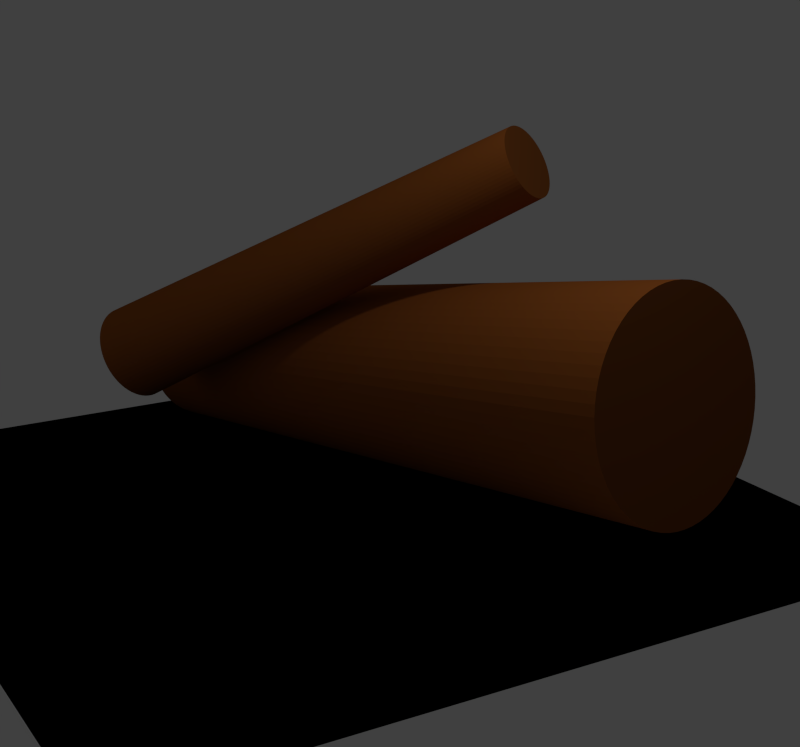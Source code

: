 # Source: wood.blend  (saved by Blender 2.69.0; exported with 4.5.12 LTS)
import bpy
from mathutils import Matrix  # noqa: F401  (used for matrix-valued properties, if any)

bpy.ops.wm.read_factory_settings(use_empty=True)
scene = bpy.context.scene
scene.name = 'Scene'

# ---- collections
col_collection_1 = bpy.data.collections.new('Collection 1'); scene.collection.children.link(col_collection_1)

# ---- materials (node trees are filled in below, after node groups)
mat_transparent__f_ngt_schatten = bpy.data.materials.new('transparent, fängt Schatten')
mat_transparent__f_ngt_schatten.alpha_threshold = 0.0
mat_transparent__f_ngt_schatten.use_transparent_shadow = False
mat_transparent__f_ngt_schatten.diffuse_color = (0.0, 0.0, 0.0, 1.0)
mat_transparent__f_ngt_schatten.specular_color = (0.0, 0.0, 0.0)
mat_transparent__f_ngt_schatten.roughness = 0.5
mat_transparent__f_ngt_schatten.specular_intensity = 0.0
mat_holzringe = bpy.data.materials.new('Holzringe')
mat_holzringe.alpha_threshold = 0.0
mat_holzringe.use_transparent_shadow = False
mat_holzringe.diffuse_color = (0.1559, 0.04817, 0.01096, 1.0)
mat_holzringe.roughness = 0.5
mat_holzringe.specular_intensity = 0.2
mat_holzringe.line_color = (0.0, 0.0, 0.0, 1.0)
mat_holz = bpy.data.materials.new('Holz')
mat_holz.alpha_threshold = 0.0
mat_holz.use_transparent_shadow = False
mat_holz.diffuse_color = (0.3588, 0.1047, 0.02088, 1.0)
mat_holz.roughness = 0.5
mat_holz.specular_intensity = 0.2
mat_holz.line_color = (0.0, 0.0, 0.0, 1.0)

# ---- material node trees

# ---- world
world_world = bpy.data.worlds.new('World'); scene.world = world_world
world_world.color = (0.05088, 0.05088, 0.05088)
world_world.use_sun_shadow = False
world_world.sun_shadow_jitter_overblur = 0.0
world_world.cycles.sampling_method = 'MANUAL'
world_world.cycles.sample_map_resolution = 256

# ---- cameras
cam_camera = bpy.data.cameras.new('Camera')
cam_camera.clip_end = 100.0
cam_camera.lens = 59.34
cam_camera.sensor_width = 32.0
cam_camera.sensor_height = 18.0
cam_camera.ortho_scale = 8.521
cam_camera.dof.focus_distance = 0.0
cam_camera.dof.aperture_fstop = 128.0

# ---- lights
light_lamp = bpy.data.lights.new('Lamp', 'POINT')
light_lamp.transmission_factor = 0.0
light_lamp.cutoff_distance = 30.0
light_lamp.energy = 100.0
light_lamp.shadow_buffer_clip_start = 1.001
light_lamp.shadow_soft_size = 0.1
light_lamp.shadow_maximum_resolution = 0.006
light_lamp.use_absolute_resolution = True
light_lamp.cycles.use_multiple_importance_sampling = False

# ---- meshes
me_schattenf_nger = bpy.data.meshes.new('Schattenfänger')
me_schattenf_nger.from_pydata([(1.343, -6.333e-07, -7.056), (-5.585, -1.398e-06, -3.056), (-1.585, -2.904e-07, 3.872), (5.343, 8.019e-07, -0.1282)], [], [(1, 2, 3, 0)])
me_schattenf_nger.materials.append(mat_transparent__f_ngt_schatten)
me_schattenf_nger.use_remesh_preserve_volume = False
me_schattenf_nger.use_remesh_preserve_attributes = False
me_schattenf_nger.use_mirror_vertex_groups = False
me_schattenf_nger.update()
me_cylinder_001 = bpy.data.meshes.new('Cylinder.001')
me_cylinder_001.from_pydata([(0.0, 0.75, -2.5), (-1.39e-07, 0.525, 2.5), (0.07351, 0.7464, -2.5), (0.05146, 0.5225, 2.5), (0.1463, 0.7356, -2.5), (0.1024, 0.5149, 2.5), (0.2177, 0.7177, -2.5), (0.1524, 0.5024, 2.5), (0.287, 0.6929, -2.5), (0.2009, 0.485, 2.5), (0.3535, 0.6614, -2.5), (0.2475, 0.463, 2.5), (0.4167, 0.6236, -2.5), (0.2917, 0.4365, 2.5), (0.4758, 0.5798, -2.5), (0.3331, 0.4058, 2.5), (0.5303, 0.5303, -2.5), (0.3712, 0.3712, 2.5), (0.5798, 0.4758, -2.5), (0.4058, 0.3331, 2.5), (0.6236, 0.4167, -2.5), (0.4365, 0.2917, 2.5), (0.6614, 0.3535, -2.5), (0.463, 0.2475, 2.5), (0.6929, 0.287, -2.5), (0.485, 0.2009, 2.5), (0.7177, 0.2177, -2.5), (0.5024, 0.1524, 2.5), (0.7356, 0.1463, -2.5), (0.5149, 0.1024, 2.5), (0.7464, 0.07351, -2.5), (0.5225, 0.05146, 2.5), (0.75, -1.222e-07, -2.5), (0.525, -1.347e-07, 2.5), (0.7464, -0.07351, -2.5), (0.5225, -0.05146, 2.5), (0.7356, -0.1463, -2.5), (0.5149, -0.1024, 2.5), (0.7177, -0.2177, -2.5), (0.5024, -0.1524, 2.5), (0.6929, -0.287, -2.5), (0.485, -0.2009, 2.5), (0.6614, -0.3535, -2.5), (0.463, -0.2475, 2.5), (0.6236, -0.4167, -2.5), (0.4365, -0.2917, 2.5), (0.5798, -0.4758, -2.5), (0.4058, -0.3331, 2.5), (0.5303, -0.5303, -2.5), (0.3712, -0.3712, 2.5), (0.4758, -0.5798, -2.5), (0.3331, -0.4058, 2.5), (0.4167, -0.6236, -2.5), (0.2917, -0.4365, 2.5), (0.3535, -0.6614, -2.5), (0.2475, -0.463, 2.5), (0.287, -0.6929, -2.5), (0.2009, -0.485, 2.5), (0.2177, -0.7177, -2.5), (0.1524, -0.5024, 2.5), (0.1463, -0.7356, -2.5), (0.1024, -0.5149, 2.5), (0.07351, -0.7464, -2.5), (0.05146, -0.5225, 2.5), (-6.02e-07, -0.75, -2.5), (-5.492e-07, -0.525, 2.5), (-0.07351, -0.7464, -2.5), (-0.05146, -0.5225, 2.5), (-0.1463, -0.7356, -2.5), (-0.1024, -0.5149, 2.5), (-0.2177, -0.7177, -2.5), (-0.1524, -0.5024, 2.5), (-0.287, -0.6929, -2.5), (-0.2009, -0.485, 2.5), (-0.3535, -0.6614, -2.5), (-0.2475, -0.463, 2.5), (-0.4167, -0.6236, -2.5), (-0.2917, -0.4365, 2.5), (-0.4758, -0.5798, -2.5), (-0.3331, -0.4058, 2.5), (-0.5303, -0.5303, -2.5), (-0.3712, -0.3712, 2.5), (-0.5798, -0.4758, -2.5), (-0.4058, -0.3331, 2.5), (-0.6236, -0.4167, -2.5), (-0.4365, -0.2917, 2.5), (-0.6614, -0.3535, -2.5), (-0.463, -0.2475, 2.5), (-0.6929, -0.287, -2.5), (-0.485, -0.2009, 2.5), (-0.7177, -0.2177, -2.5), (-0.5024, -0.1524, 2.5), (-0.7356, -0.1463, -2.5), (-0.5149, -0.1024, 2.5), (-0.7464, -0.07351, -2.5), (-0.5225, -0.05146, 2.5), (-0.75, -3.487e-07, -2.5), (-0.525, -2.933e-07, 2.5), (-0.7464, 0.07351, -2.5), (-0.5225, 0.05146, 2.5), (-0.7356, 0.1463, -2.5), (-0.5149, 0.1024, 2.5), (-0.7177, 0.2177, -2.5), (-0.5024, 0.1524, 2.5), (-0.6929, 0.287, -2.5), (-0.485, 0.2009, 2.5), (-0.6614, 0.3535, -2.5), (-0.463, 0.2475, 2.5), (-0.6236, 0.4167, -2.5), (-0.4365, 0.2917, 2.5), (-0.5798, 0.4758, -2.5), (-0.4058, 0.3331, 2.5), (-0.5303, 0.5303, -2.5), (-0.3712, 0.3712, 2.5), (-0.4758, 0.5798, -2.5), (-0.3331, 0.4058, 2.5), (-0.4167, 0.6236, -2.5), (-0.2917, 0.4365, 2.5), (-0.3535, 0.6614, -2.5), (-0.2475, 0.463, 2.5), (-0.287, 0.6929, -2.5), (-0.2009, 0.485, 2.5), (-0.2177, 0.7177, -2.5), (-0.1524, 0.5024, 2.5), (-0.1463, 0.7356, -2.5), (-0.1024, 0.5149, 2.5), (-0.07352, 0.7464, -2.5), (-0.05146, 0.5225, 2.5)], [], [(0, 1, 3, 2), (2, 3, 5, 4), (4, 5, 7, 6), (6, 7, 9, 8), (8, 9, 11, 10), (10, 11, 13, 12), (12, 13, 15, 14), (14, 15, 17, 16), (16, 17, 19, 18), (18, 19, 21, 20), (20, 21, 23, 22), (22, 23, 25, 24), (24, 25, 27, 26), (26, 27, 29, 28), (28, 29, 31, 30), (30, 31, 33, 32), (32, 33, 35, 34), (34, 35, 37, 36), (36, 37, 39, 38), (38, 39, 41, 40), (40, 41, 43, 42), (42, 43, 45, 44), (44, 45, 47, 46), (46, 47, 49, 48), (48, 49, 51, 50), (50, 51, 53, 52), (52, 53, 55, 54), (54, 55, 57, 56), (56, 57, 59, 58), (58, 59, 61, 60), (60, 61, 63, 62), (62, 63, 65, 64), (64, 65, 67, 66), (66, 67, 69, 68), (68, 69, 71, 70), (70, 71, 73, 72), (72, 73, 75, 74), (74, 75, 77, 76), (76, 77, 79, 78), (78, 79, 81, 80), (80, 81, 83, 82), (82, 83, 85, 84), (84, 85, 87, 86), (86, 87, 89, 88), (88, 89, 91, 90), (90, 91, 93, 92), (92, 93, 95, 94), (94, 95, 97, 96), (96, 97, 99, 98), (98, 99, 101, 100), (100, 101, 103, 102), (102, 103, 105, 104), (104, 105, 107, 106), (106, 107, 109, 108), (108, 109, 111, 110), (110, 111, 113, 112), (112, 113, 115, 114), (114, 115, 117, 116), (116, 117, 119, 118), (118, 119, 121, 120), (120, 121, 123, 122), (122, 123, 125, 124), (3, 1, 127, 125, 123, 121, 119, 117, 115, 113, 111, 109, 107, 105, 103, 101, 99, 97, 95, 93, 91, 89, 87, 85, 83, 81, 79, 77, 75, 73, 71, 69, 67, 65, 63, 61, 59, 57, 55, 53, 51, 49, 47, 45, 43, 41, 39, 37, 35, 33, 31, 29, 27, 25, 23, 21, 19, 17, 15, 13, 11, 9, 7, 5), (126, 127, 1, 0), (124, 125, 127, 126), (0, 2, 4, 6, 8, 10, 12, 14, 16, 18, 20, 22, 24, 26, 28, 30, 32, 34, 36, 38, 40, 42, 44, 46, 48, 50, 52, 54, 56, 58, 60, 62, 64, 66, 68, 70, 72, 74, 76, 78, 80, 82, 84, 86, 88, 90, 92, 94, 96, 98, 100, 102, 104, 106, 108, 110, 112, 114, 116, 118, 120, 122, 124, 126)])
me_cylinder_001.polygons.foreach_set('material_index', [1, 1, 1, 1, 1, 1, 1, 1, 1, 1, 1, 1, 1, 1, 1, 1, 1, 1, 1, 1, 1, 1, 1, 1, 1, 1, 1, 1, 1, 1, 1, 1, 1, 1, 1, 1, 1, 1, 1, 1, 1, 1, 1, 1, 1, 1, 1, 1, 1, 1, 1, 1, 1, 1, 1, 1, 1, 1, 1, 1, 1, 1, 0, 1, 1, 0])
me_cylinder_001.materials.append(mat_holzringe)
me_cylinder_001.materials.append(mat_holz)
me_cylinder_001.use_remesh_preserve_volume = False
me_cylinder_001.use_remesh_preserve_attributes = False
me_cylinder_001.use_mirror_vertex_groups = False
me_cylinder_001.update()
me_cylinder = bpy.data.meshes.new('Cylinder')
me_cylinder.from_pydata([(0.0, 0.75, -2.5), (-1.39e-07, 0.525, 2.5), (0.07351, 0.7464, -2.5), (0.05146, 0.5225, 2.5), (0.1463, 0.7356, -2.5), (0.1024, 0.5149, 2.5), (0.2177, 0.7177, -2.5), (0.1524, 0.5024, 2.5), (0.287, 0.6929, -2.5), (0.2009, 0.485, 2.5), (0.3535, 0.6614, -2.5), (0.2475, 0.463, 2.5), (0.4167, 0.6236, -2.5), (0.2917, 0.4365, 2.5), (0.4758, 0.5798, -2.5), (0.3331, 0.4058, 2.5), (0.5303, 0.5303, -2.5), (0.3712, 0.3712, 2.5), (0.5798, 0.4758, -2.5), (0.4058, 0.3331, 2.5), (0.6236, 0.4167, -2.5), (0.4365, 0.2917, 2.5), (0.6614, 0.3535, -2.5), (0.463, 0.2475, 2.5), (0.6929, 0.287, -2.5), (0.485, 0.2009, 2.5), (0.7177, 0.2177, -2.5), (0.5024, 0.1524, 2.5), (0.7356, 0.1463, -2.5), (0.5149, 0.1024, 2.5), (0.7464, 0.07351, -2.5), (0.5225, 0.05146, 2.5), (0.75, -1.222e-07, -2.5), (0.525, -1.347e-07, 2.5), (0.7464, -0.07351, -2.5), (0.5225, -0.05146, 2.5), (0.7356, -0.1463, -2.5), (0.5149, -0.1024, 2.5), (0.7177, -0.2177, -2.5), (0.5024, -0.1524, 2.5), (0.6929, -0.287, -2.5), (0.485, -0.2009, 2.5), (0.6614, -0.3535, -2.5), (0.463, -0.2475, 2.5), (0.6236, -0.4167, -2.5), (0.4365, -0.2917, 2.5), (0.5798, -0.4758, -2.5), (0.4058, -0.3331, 2.5), (0.5303, -0.5303, -2.5), (0.3712, -0.3712, 2.5), (0.4758, -0.5798, -2.5), (0.3331, -0.4058, 2.5), (0.4167, -0.6236, -2.5), (0.2917, -0.4365, 2.5), (0.3535, -0.6614, -2.5), (0.2475, -0.463, 2.5), (0.287, -0.6929, -2.5), (0.2009, -0.485, 2.5), (0.2177, -0.7177, -2.5), (0.1524, -0.5024, 2.5), (0.1463, -0.7356, -2.5), (0.1024, -0.5149, 2.5), (0.07351, -0.7464, -2.5), (0.05146, -0.5225, 2.5), (-6.02e-07, -0.75, -2.5), (-5.492e-07, -0.525, 2.5), (-0.07351, -0.7464, -2.5), (-0.05146, -0.5225, 2.5), (-0.1463, -0.7356, -2.5), (-0.1024, -0.5149, 2.5), (-0.2177, -0.7177, -2.5), (-0.1524, -0.5024, 2.5), (-0.287, -0.6929, -2.5), (-0.2009, -0.485, 2.5), (-0.3535, -0.6614, -2.5), (-0.2475, -0.463, 2.5), (-0.4167, -0.6236, -2.5), (-0.2917, -0.4365, 2.5), (-0.4758, -0.5798, -2.5), (-0.3331, -0.4058, 2.5), (-0.5303, -0.5303, -2.5), (-0.3712, -0.3712, 2.5), (-0.5798, -0.4758, -2.5), (-0.4058, -0.3331, 2.5), (-0.6236, -0.4167, -2.5), (-0.4365, -0.2917, 2.5), (-0.6614, -0.3535, -2.5), (-0.463, -0.2475, 2.5), (-0.6929, -0.287, -2.5), (-0.485, -0.2009, 2.5), (-0.7177, -0.2177, -2.5), (-0.5024, -0.1524, 2.5), (-0.7356, -0.1463, -2.5), (-0.5149, -0.1024, 2.5), (-0.7464, -0.07351, -2.5), (-0.5225, -0.05146, 2.5), (-0.75, -3.487e-07, -2.5), (-0.525, -2.933e-07, 2.5), (-0.7464, 0.07351, -2.5), (-0.5225, 0.05146, 2.5), (-0.7356, 0.1463, -2.5), (-0.5149, 0.1024, 2.5), (-0.7177, 0.2177, -2.5), (-0.5024, 0.1524, 2.5), (-0.6929, 0.287, -2.5), (-0.485, 0.2009, 2.5), (-0.6614, 0.3535, -2.5), (-0.463, 0.2475, 2.5), (-0.6236, 0.4167, -2.5), (-0.4365, 0.2917, 2.5), (-0.5798, 0.4758, -2.5), (-0.4058, 0.3331, 2.5), (-0.5303, 0.5303, -2.5), (-0.3712, 0.3712, 2.5), (-0.4758, 0.5798, -2.5), (-0.3331, 0.4058, 2.5), (-0.4167, 0.6236, -2.5), (-0.2917, 0.4365, 2.5), (-0.3535, 0.6614, -2.5), (-0.2475, 0.463, 2.5), (-0.287, 0.6929, -2.5), (-0.2009, 0.485, 2.5), (-0.2177, 0.7177, -2.5), (-0.1524, 0.5024, 2.5), (-0.1463, 0.7356, -2.5), (-0.1024, 0.5149, 2.5), (-0.07352, 0.7464, -2.5), (-0.05146, 0.5225, 2.5)], [], [(0, 1, 3, 2), (2, 3, 5, 4), (4, 5, 7, 6), (6, 7, 9, 8), (8, 9, 11, 10), (10, 11, 13, 12), (12, 13, 15, 14), (14, 15, 17, 16), (16, 17, 19, 18), (18, 19, 21, 20), (20, 21, 23, 22), (22, 23, 25, 24), (24, 25, 27, 26), (26, 27, 29, 28), (28, 29, 31, 30), (30, 31, 33, 32), (32, 33, 35, 34), (34, 35, 37, 36), (36, 37, 39, 38), (38, 39, 41, 40), (40, 41, 43, 42), (42, 43, 45, 44), (44, 45, 47, 46), (46, 47, 49, 48), (48, 49, 51, 50), (50, 51, 53, 52), (52, 53, 55, 54), (54, 55, 57, 56), (56, 57, 59, 58), (58, 59, 61, 60), (60, 61, 63, 62), (62, 63, 65, 64), (64, 65, 67, 66), (66, 67, 69, 68), (68, 69, 71, 70), (70, 71, 73, 72), (72, 73, 75, 74), (74, 75, 77, 76), (76, 77, 79, 78), (78, 79, 81, 80), (80, 81, 83, 82), (82, 83, 85, 84), (84, 85, 87, 86), (86, 87, 89, 88), (88, 89, 91, 90), (90, 91, 93, 92), (92, 93, 95, 94), (94, 95, 97, 96), (96, 97, 99, 98), (98, 99, 101, 100), (100, 101, 103, 102), (102, 103, 105, 104), (104, 105, 107, 106), (106, 107, 109, 108), (108, 109, 111, 110), (110, 111, 113, 112), (112, 113, 115, 114), (114, 115, 117, 116), (116, 117, 119, 118), (118, 119, 121, 120), (120, 121, 123, 122), (122, 123, 125, 124), (3, 1, 127, 125, 123, 121, 119, 117, 115, 113, 111, 109, 107, 105, 103, 101, 99, 97, 95, 93, 91, 89, 87, 85, 83, 81, 79, 77, 75, 73, 71, 69, 67, 65, 63, 61, 59, 57, 55, 53, 51, 49, 47, 45, 43, 41, 39, 37, 35, 33, 31, 29, 27, 25, 23, 21, 19, 17, 15, 13, 11, 9, 7, 5), (126, 127, 1, 0), (124, 125, 127, 126), (0, 2, 4, 6, 8, 10, 12, 14, 16, 18, 20, 22, 24, 26, 28, 30, 32, 34, 36, 38, 40, 42, 44, 46, 48, 50, 52, 54, 56, 58, 60, 62, 64, 66, 68, 70, 72, 74, 76, 78, 80, 82, 84, 86, 88, 90, 92, 94, 96, 98, 100, 102, 104, 106, 108, 110, 112, 114, 116, 118, 120, 122, 124, 126)])
me_cylinder.polygons.foreach_set('material_index', [1, 1, 1, 1, 1, 1, 1, 1, 1, 1, 1, 1, 1, 1, 1, 1, 1, 1, 1, 1, 1, 1, 1, 1, 1, 1, 1, 1, 1, 1, 1, 1, 1, 1, 1, 1, 1, 1, 1, 1, 1, 1, 1, 1, 1, 1, 1, 1, 1, 1, 1, 1, 1, 1, 1, 1, 1, 1, 1, 1, 1, 1, 0, 1, 1, 0])
me_cylinder.materials.append(mat_holzringe)
me_cylinder.materials.append(mat_holz)
me_cylinder.use_remesh_preserve_volume = False
me_cylinder.use_remesh_preserve_attributes = False
me_cylinder.use_mirror_vertex_groups = False
me_cylinder.update()

# ---- objects
ob_schattenf_nger = bpy.data.objects.new('Schattenfänger', me_schattenf_nger)
ob_holzst_ck_oben = bpy.data.objects.new('Holzstück oben', me_cylinder_001)
ob_holzst_ck_unten = bpy.data.objects.new('Holzstück unten', me_cylinder)
ob_lamp_schein_oben = bpy.data.objects.new('Lamp Schein oben', light_lamp)
ob_camera = bpy.data.objects.new('Camera', cam_camera)

# ---- transforms, parenting, visibility, modifiers, constraints
ob_schattenf_nger.location = (0.7462, -1.56, -0.8459)
ob_schattenf_nger.rotation_euler = (1.272, -0.0, 0.0)
ob_schattenf_nger.lineart.crease_threshold = 0.0
ob_holzst_ck_oben.location = (0.8401, 0.8063, 1.032)
ob_holzst_ck_oben.rotation_euler = (1.223, -0.3488, 4.223)
ob_holzst_ck_oben.scale = (0.6475, 0.6475, 1.0)
ob_holzst_ck_oben.lineart.crease_threshold = 0.0
ob_holzst_ck_unten.location = (0.0, 0.4227, 0.0)
ob_holzst_ck_unten.rotation_euler = (1.493, 0.0677, 0.7145)
ob_holzst_ck_unten.scale = (1.373, 1.373, 1.373)
ob_holzst_ck_unten.lineart.crease_threshold = 0.0
ob_lamp_schein_oben.location = (-1.905, 5.064, 3.895)
ob_lamp_schein_oben.rotation_euler = (0.6503, 0.05522, 1.866)
ob_lamp_schein_oben.lock_rotations_4d = False
ob_lamp_schein_oben.empty_display_type = 'ARROWS'
ob_lamp_schein_oben.color = (0.0, 0.0, 0.0, 0.0)
ob_lamp_schein_oben.lineart.crease_threshold = 0.0
ob_camera.location = (0.0, 15.0, 0.0)
ob_camera.rotation_euler = (1.571, 0.0, 3.142)
ob_camera.scale = (1.0, 1.0, 1.0)
ob_camera.lock_rotations_4d = False
ob_camera.empty_display_type = 'ARROWS'
ob_camera.color = (0.0, 0.0, 0.0, 0.0)
ob_camera.display_type = 'WIRE'
ob_camera.lineart.crease_threshold = 0.0

# ---- collection membership
col_collection_1.objects.link(ob_schattenf_nger)
col_collection_1.objects.link(ob_holzst_ck_oben)
col_collection_1.objects.link(ob_holzst_ck_unten)
col_collection_1.objects.link(ob_lamp_schein_oben)
col_collection_1.objects.link(ob_camera)

# ---- scene / render settings (as saved in the file)
scene.camera = ob_camera
scene.frame_start = 1; scene.frame_end = 250; scene.frame_set(1)
scene.render.engine = 'BLENDER_EEVEE_NEXT'
scene.render.image_settings.compression = 90
scene.render.resolution_x = 45
scene.render.resolution_y = 42
scene.render.resolution_percentage = 1500
scene.render.dither_intensity = 0.0
scene.render.film_transparent = True
scene.cycles.use_denoising = False
scene.cycles.samples = 10
scene.cycles.sampling_pattern = 'TABULATED_SOBOL'
scene.cycles.light_sampling_threshold = 0.0
scene.cycles.use_adaptive_sampling = False
scene.cycles.use_light_tree = False
scene.cycles.blur_glossy = 0.0
scene.cycles.volume_bounces = 1
scene.cycles.pixel_filter_type = 'GAUSSIAN'
scene.cycles.sample_clamp_indirect = 0.0
scene.view_settings.view_transform = 'Standard'
bpy.context.view_layer.update()
